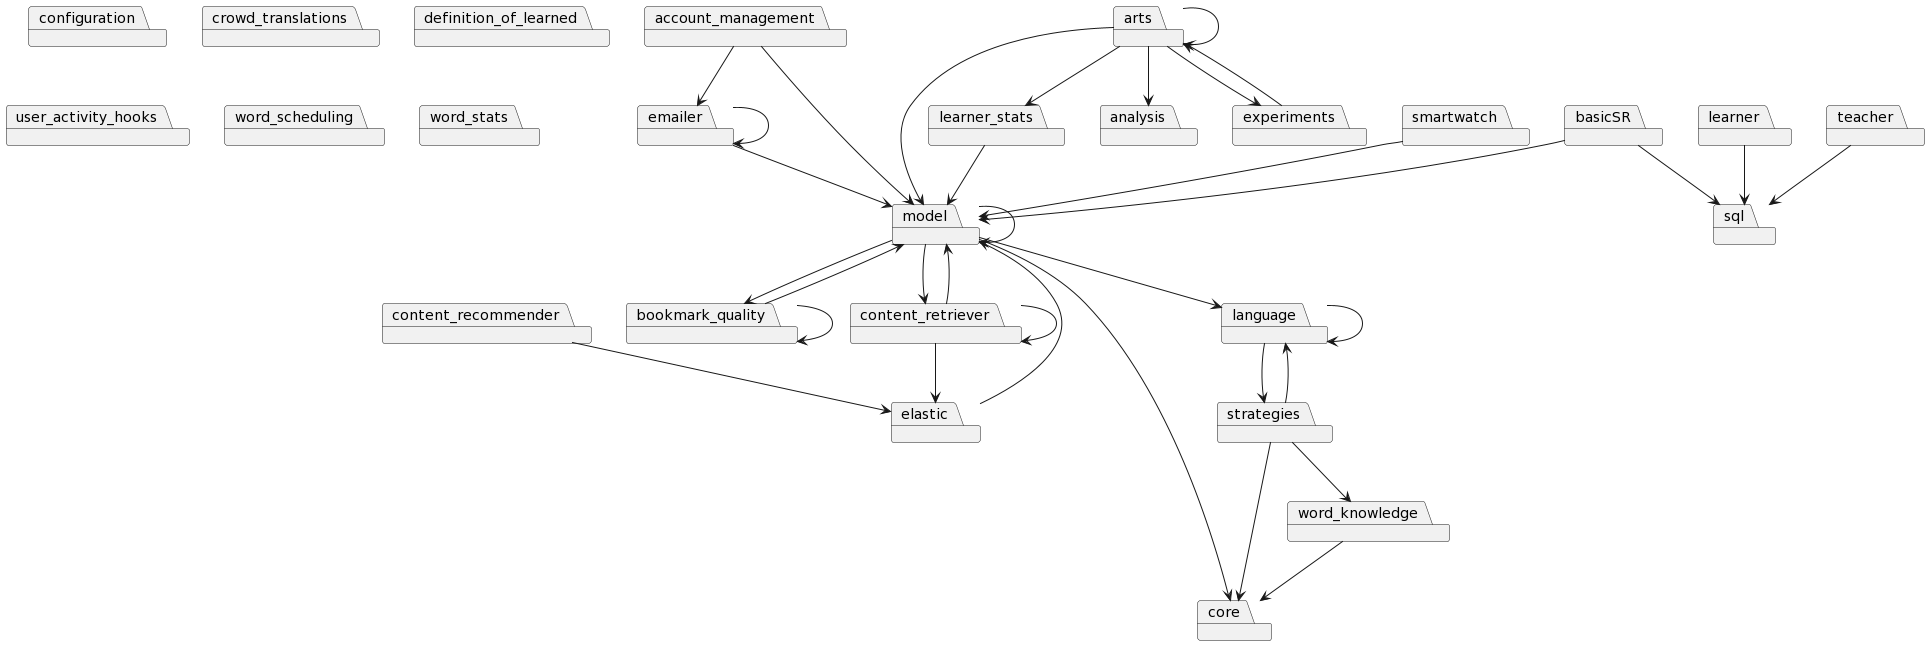

The diagram above was rendered by PlantUML. Its source (embedded in the PNG):
@startuml
package "core"
package "account_management"
package "bookmark_quality"
package "configuration"
package "content_recommender"
package "content_retriever"
package "crowd_translations"
package "definition_of_learned"
package "elastic"
package "emailer"
package "language"
package "model"
package "sql"
package "user_activity_hooks"
package "word_scheduling"
package "word_stats"
package "strategies"
package "learner_stats"
package "smartwatch"
package "word_knowledge"
package "learner"
package "teacher"
package "arts"
package "basicSR"
package "analysis"
package "experiments"
"account_management"-->"model"
"account_management"-->"emailer"
"bookmark_quality"-->"model"
"bookmark_quality"-->"bookmark_quality"
"content_recommender"-->"elastic"
"content_retriever"-->"content_retriever"
"content_retriever"-->"elastic"
"content_retriever"-->"model"
"elastic"-->"model"
"emailer"-->"model"
"emailer"-->"emailer"
"language"-->"language"
"language"-->"strategies"
"model"-->"model"
"model"-->"language"
"model"-->"core"
"model"-->"bookmark_quality"
"model"-->"content_retriever"
"strategies"-->"word_knowledge"
"strategies"-->"language"
"strategies"-->"core"
"learner_stats"-->"model"
"smartwatch"-->"model"
"word_knowledge"-->"core"
"learner"-->"sql"
"teacher"-->"sql"
"arts"-->"model"
"arts"-->"learner_stats"
"arts"-->"experiments"
"arts"-->"analysis"
"arts"-->"arts"
"basicSR"-->"model"
"basicSR"-->"sql"
"experiments"-->"arts"
@enduml